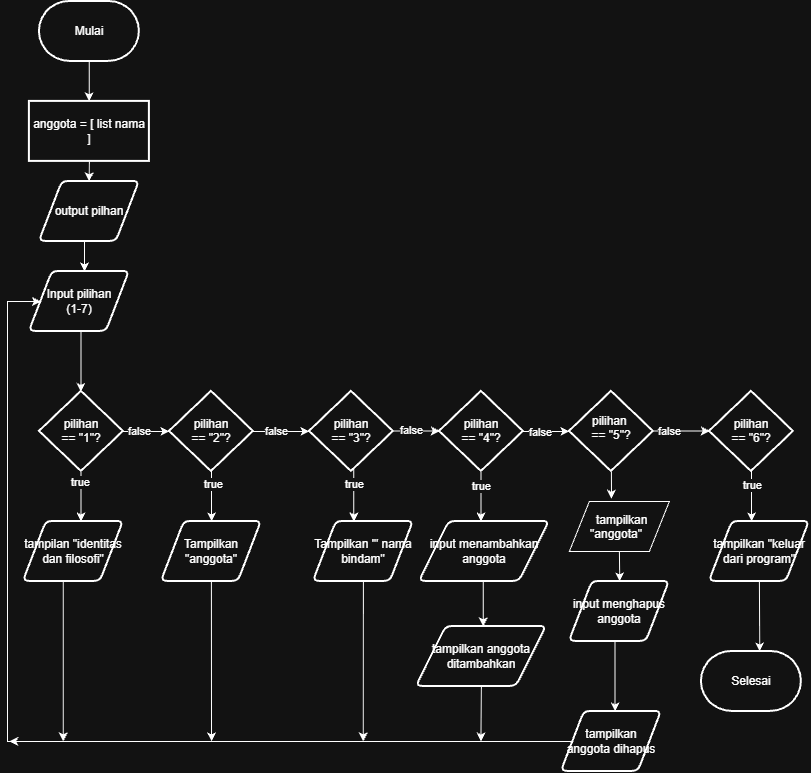

The diagram above was exported from draw.io. Its source (the exported page's mxGraphModel, read from the mxfile embedded in the PNG):
<mxGraphModel dx="1212" dy="1844" grid="1" gridSize="10" guides="1" tooltips="1" connect="1" arrows="1" fold="1" page="1" pageScale="1" pageWidth="827" pageHeight="1169" math="0" shadow="0">
  <root>
    <mxCell id="0" />
    <mxCell id="1" parent="0" />
    <mxCell id="oTC6FhVGaiyRPRxOcybM-32" edge="1" parent="1" source="oTC6FhVGaiyRPRxOcybM-6" style="edgeStyle=elbowEdgeStyle;rounded=0;orthogonalLoop=1;jettySize=auto;html=1;" target="oTC6FhVGaiyRPRxOcybM-17" value="">
      <mxGeometry relative="1" as="geometry" />
    </mxCell>
    <mxCell id="oTC6FhVGaiyRPRxOcybM-64" connectable="0" parent="oTC6FhVGaiyRPRxOcybM-32" style="edgeLabel;html=1;align=center;verticalAlign=middle;resizable=0;points=[];" value="false" vertex="1">
      <mxGeometry relative="1" x="-0.3272" as="geometry">
        <mxPoint as="offset" />
      </mxGeometry>
    </mxCell>
    <mxCell id="oTC6FhVGaiyRPRxOcybM-49" edge="1" parent="1" source="oTC6FhVGaiyRPRxOcybM-6" style="edgeStyle=elbowEdgeStyle;rounded=0;orthogonalLoop=1;jettySize=auto;html=1;" target="oTC6FhVGaiyRPRxOcybM-37" value="">
      <mxGeometry relative="1" as="geometry" />
    </mxCell>
    <mxCell id="oTC6FhVGaiyRPRxOcybM-74" connectable="0" parent="oTC6FhVGaiyRPRxOcybM-49" style="edgeLabel;html=1;align=center;verticalAlign=middle;resizable=0;points=[];" value="true" vertex="1">
      <mxGeometry relative="1" x="-0.5622" y="-1" as="geometry">
        <mxPoint as="offset" />
      </mxGeometry>
    </mxCell>
    <mxCell id="oTC6FhVGaiyRPRxOcybM-6" parent="1" style="rhombus;whiteSpace=wrap;html=1;shapeInside=1;strokeWidth=2;" value="pilihan == &quot;1&quot;?" vertex="1">
      <mxGeometry height="80" width="84" x="90" y="320" as="geometry" />
    </mxCell>
    <mxCell id="oTC6FhVGaiyRPRxOcybM-30" edge="1" parent="1" source="oTC6FhVGaiyRPRxOcybM-16" style="edgeStyle=elbowEdgeStyle;rounded=0;orthogonalLoop=1;jettySize=auto;html=1;" target="oTC6FhVGaiyRPRxOcybM-19" value="">
      <mxGeometry relative="1" as="geometry" />
    </mxCell>
    <mxCell id="oTC6FhVGaiyRPRxOcybM-16" parent="1" style="shape=parallelogram;html=1;strokeWidth=2;perimeter=parallelogramPerimeter;whiteSpace=wrap;rounded=1;arcSize=12;size=0.23;" value="output pilhan" vertex="1">
      <mxGeometry height="60" width="100" x="90" y="110" as="geometry" />
    </mxCell>
    <mxCell id="oTC6FhVGaiyRPRxOcybM-33" edge="1" parent="1" source="oTC6FhVGaiyRPRxOcybM-17" style="edgeStyle=elbowEdgeStyle;rounded=0;orthogonalLoop=1;jettySize=auto;html=1;" target="oTC6FhVGaiyRPRxOcybM-18" value="">
      <mxGeometry relative="1" as="geometry" />
    </mxCell>
    <mxCell id="oTC6FhVGaiyRPRxOcybM-65" connectable="0" parent="oTC6FhVGaiyRPRxOcybM-33" style="edgeLabel;html=1;align=center;verticalAlign=middle;resizable=0;points=[];" value="false" vertex="1">
      <mxGeometry relative="1" x="-0.203" as="geometry">
        <mxPoint as="offset" />
      </mxGeometry>
    </mxCell>
    <mxCell id="oTC6FhVGaiyRPRxOcybM-48" edge="1" parent="1" source="oTC6FhVGaiyRPRxOcybM-17" style="edgeStyle=elbowEdgeStyle;rounded=0;orthogonalLoop=1;jettySize=auto;html=1;" target="oTC6FhVGaiyRPRxOcybM-39" value="">
      <mxGeometry relative="1" as="geometry" />
    </mxCell>
    <mxCell id="oTC6FhVGaiyRPRxOcybM-73" connectable="0" parent="oTC6FhVGaiyRPRxOcybM-48" style="edgeLabel;html=1;align=center;verticalAlign=middle;resizable=0;points=[];" value="true" vertex="1">
      <mxGeometry relative="1" x="-0.4783" y="1" as="geometry">
        <mxPoint as="offset" />
      </mxGeometry>
    </mxCell>
    <mxCell id="oTC6FhVGaiyRPRxOcybM-17" parent="1" style="rhombus;whiteSpace=wrap;html=1;shapeInside=1;strokeWidth=2;" value="pilihan == &quot;2&quot;?" vertex="1">
      <mxGeometry height="80" width="84" x="220" y="320" as="geometry" />
    </mxCell>
    <mxCell id="oTC6FhVGaiyRPRxOcybM-34" edge="1" parent="1" source="oTC6FhVGaiyRPRxOcybM-18" style="edgeStyle=elbowEdgeStyle;rounded=0;orthogonalLoop=1;jettySize=auto;html=1;elbow=vertical;" target="oTC6FhVGaiyRPRxOcybM-24" value="">
      <mxGeometry relative="1" as="geometry" />
    </mxCell>
    <mxCell id="oTC6FhVGaiyRPRxOcybM-66" connectable="0" parent="oTC6FhVGaiyRPRxOcybM-34" style="edgeLabel;html=1;align=center;verticalAlign=middle;resizable=0;points=[];" value="false" vertex="1">
      <mxGeometry relative="1" x="-0.2397" y="1" as="geometry">
        <mxPoint as="offset" />
      </mxGeometry>
    </mxCell>
    <mxCell id="oTC6FhVGaiyRPRxOcybM-47" edge="1" parent="1" source="oTC6FhVGaiyRPRxOcybM-18" style="edgeStyle=elbowEdgeStyle;rounded=0;orthogonalLoop=1;jettySize=auto;html=1;" target="oTC6FhVGaiyRPRxOcybM-40" value="">
      <mxGeometry relative="1" as="geometry" />
    </mxCell>
    <mxCell id="oTC6FhVGaiyRPRxOcybM-71" connectable="0" parent="oTC6FhVGaiyRPRxOcybM-47" style="edgeLabel;html=1;align=center;verticalAlign=middle;resizable=0;points=[];" value="true" vertex="1">
      <mxGeometry relative="1" x="-0.4149" as="geometry">
        <mxPoint as="offset" />
      </mxGeometry>
    </mxCell>
    <mxCell id="oTC6FhVGaiyRPRxOcybM-18" parent="1" style="rhombus;whiteSpace=wrap;html=1;shapeInside=1;strokeWidth=2;" value="pilihan == &quot;3&quot;?" vertex="1">
      <mxGeometry height="80" width="84" x="360" y="320" as="geometry" />
    </mxCell>
    <mxCell id="oTC6FhVGaiyRPRxOcybM-31" edge="1" parent="1" source="oTC6FhVGaiyRPRxOcybM-19" style="edgeStyle=elbowEdgeStyle;rounded=0;orthogonalLoop=1;jettySize=auto;html=1;" target="oTC6FhVGaiyRPRxOcybM-6" value="">
      <mxGeometry relative="1" as="geometry" />
    </mxCell>
    <mxCell id="oTC6FhVGaiyRPRxOcybM-19" parent="1" style="shape=parallelogram;html=1;strokeWidth=2;perimeter=parallelogramPerimeter;whiteSpace=wrap;rounded=1;arcSize=12;size=0.23;" value="Input pilihan&lt;br&gt;(1-7)" vertex="1">
      <mxGeometry height="60" width="100" x="80" y="200" as="geometry" />
    </mxCell>
    <mxCell id="oTC6FhVGaiyRPRxOcybM-35" edge="1" parent="1" source="oTC6FhVGaiyRPRxOcybM-24" style="edgeStyle=elbowEdgeStyle;rounded=0;orthogonalLoop=1;jettySize=auto;html=1;" target="oTC6FhVGaiyRPRxOcybM-25" value="">
      <mxGeometry relative="1" as="geometry" />
    </mxCell>
    <mxCell id="oTC6FhVGaiyRPRxOcybM-67" connectable="0" parent="oTC6FhVGaiyRPRxOcybM-35" style="edgeLabel;html=1;align=center;verticalAlign=middle;resizable=0;points=[];" value="false" vertex="1">
      <mxGeometry relative="1" x="-0.2815" y="-1" as="geometry">
        <mxPoint as="offset" />
      </mxGeometry>
    </mxCell>
    <mxCell id="oTC6FhVGaiyRPRxOcybM-46" edge="1" parent="1" source="oTC6FhVGaiyRPRxOcybM-24" style="edgeStyle=elbowEdgeStyle;rounded=0;orthogonalLoop=1;jettySize=auto;html=1;" target="oTC6FhVGaiyRPRxOcybM-41" value="">
      <mxGeometry relative="1" as="geometry" />
    </mxCell>
    <mxCell id="oTC6FhVGaiyRPRxOcybM-70" connectable="0" parent="oTC6FhVGaiyRPRxOcybM-46" style="edgeLabel;html=1;align=center;verticalAlign=middle;resizable=0;points=[];" value="true" vertex="1">
      <mxGeometry relative="1" x="-0.3734" as="geometry">
        <mxPoint as="offset" />
      </mxGeometry>
    </mxCell>
    <mxCell id="oTC6FhVGaiyRPRxOcybM-24" parent="1" style="rhombus;whiteSpace=wrap;html=1;shapeInside=1;strokeWidth=2;" value="pilihan == &quot;4&quot;?" vertex="1">
      <mxGeometry height="80" width="84" x="490" y="320" as="geometry" />
    </mxCell>
    <mxCell id="oTC6FhVGaiyRPRxOcybM-36" edge="1" parent="1" source="oTC6FhVGaiyRPRxOcybM-25" style="edgeStyle=elbowEdgeStyle;rounded=0;orthogonalLoop=1;jettySize=auto;html=1;elbow=vertical;" target="oTC6FhVGaiyRPRxOcybM-26" value="">
      <mxGeometry relative="1" as="geometry" />
    </mxCell>
    <mxCell id="oTC6FhVGaiyRPRxOcybM-68" connectable="0" parent="oTC6FhVGaiyRPRxOcybM-36" style="edgeLabel;html=1;align=center;verticalAlign=middle;resizable=0;points=[];" value="false" vertex="1">
      <mxGeometry relative="1" x="-0.4277" as="geometry">
        <mxPoint as="offset" />
      </mxGeometry>
    </mxCell>
    <mxCell id="oTC6FhVGaiyRPRxOcybM-25" parent="1" style="rhombus;whiteSpace=wrap;html=1;shapeInside=1;strokeWidth=2;" value="pilihan&amp;nbsp; == &quot;5&quot;?" vertex="1">
      <mxGeometry height="80" width="84" x="620" y="320" as="geometry" />
    </mxCell>
    <mxCell id="oTC6FhVGaiyRPRxOcybM-44" edge="1" parent="1" source="oTC6FhVGaiyRPRxOcybM-26" style="edgeStyle=elbowEdgeStyle;rounded=0;orthogonalLoop=1;jettySize=auto;html=1;" target="oTC6FhVGaiyRPRxOcybM-43" value="">
      <mxGeometry relative="1" as="geometry" />
    </mxCell>
    <mxCell id="oTC6FhVGaiyRPRxOcybM-72" connectable="0" parent="oTC6FhVGaiyRPRxOcybM-44" style="edgeLabel;html=1;align=center;verticalAlign=middle;resizable=0;points=[];" value="true" vertex="1">
      <mxGeometry relative="1" x="-0.4154" as="geometry">
        <mxPoint as="offset" />
      </mxGeometry>
    </mxCell>
    <mxCell id="oTC6FhVGaiyRPRxOcybM-26" parent="1" style="rhombus;whiteSpace=wrap;html=1;shapeInside=1;strokeWidth=2;" value="pilihan == &quot;6&quot;?" vertex="1">
      <mxGeometry height="80" width="84" x="760" y="320" as="geometry" />
    </mxCell>
    <mxCell id="oTC6FhVGaiyRPRxOcybM-52" edge="1" parent="1" source="oTC6FhVGaiyRPRxOcybM-37" style="edgeStyle=elbowEdgeStyle;rounded=0;orthogonalLoop=1;jettySize=auto;html=1;" value="">
      <mxGeometry relative="1" as="geometry">
        <mxPoint x="113.78" y="670" as="targetPoint" />
      </mxGeometry>
    </mxCell>
    <mxCell id="oTC6FhVGaiyRPRxOcybM-37" parent="1" style="shape=parallelogram;html=1;strokeWidth=2;perimeter=parallelogramPerimeter;whiteSpace=wrap;rounded=1;arcSize=12;size=0.23;" value="tampilan &quot;identitas dan filosofi&quot;" vertex="1">
      <mxGeometry height="60" width="100" x="74" y="450" as="geometry" />
    </mxCell>
    <mxCell id="oTC6FhVGaiyRPRxOcybM-92" edge="1" parent="1" source="oTC6FhVGaiyRPRxOcybM-39" style="edgeStyle=elbowEdgeStyle;rounded=0;orthogonalLoop=1;jettySize=auto;html=1;exitX=0.5;exitY=1;exitDx=0;exitDy=0;">
      <mxGeometry relative="1" as="geometry">
        <mxPoint x="262.11764705882365" y="670" as="targetPoint" />
      </mxGeometry>
    </mxCell>
    <mxCell id="oTC6FhVGaiyRPRxOcybM-39" parent="1" style="shape=parallelogram;html=1;strokeWidth=2;perimeter=parallelogramPerimeter;whiteSpace=wrap;rounded=1;arcSize=12;size=0.23;" value="Tampilkan &quot;anggota&quot;" vertex="1">
      <mxGeometry height="60" width="100" x="212" y="450" as="geometry" />
    </mxCell>
    <mxCell id="oTC6FhVGaiyRPRxOcybM-91" edge="1" parent="1" source="oTC6FhVGaiyRPRxOcybM-40" style="edgeStyle=elbowEdgeStyle;rounded=0;orthogonalLoop=1;jettySize=auto;html=1;exitX=0.5;exitY=1;exitDx=0;exitDy=0;">
      <mxGeometry relative="1" as="geometry">
        <mxPoint x="413.8823529411766" y="670" as="targetPoint" />
      </mxGeometry>
    </mxCell>
    <mxCell id="oTC6FhVGaiyRPRxOcybM-40" parent="1" style="shape=parallelogram;html=1;strokeWidth=2;perimeter=parallelogramPerimeter;whiteSpace=wrap;rounded=1;arcSize=12;size=0.23;" value="Tampilkan '&quot; nama bindam&quot;" vertex="1">
      <mxGeometry height="60" width="100" x="364" y="450" as="geometry" />
    </mxCell>
    <mxCell id="oTC6FhVGaiyRPRxOcybM-77" edge="1" parent="1" source="oTC6FhVGaiyRPRxOcybM-41" style="edgeStyle=elbowEdgeStyle;rounded=0;orthogonalLoop=1;jettySize=auto;html=1;" target="oTC6FhVGaiyRPRxOcybM-76" value="">
      <mxGeometry relative="1" as="geometry" />
    </mxCell>
    <mxCell id="oTC6FhVGaiyRPRxOcybM-41" parent="1" style="shape=parallelogram;html=1;strokeWidth=2;perimeter=parallelogramPerimeter;whiteSpace=wrap;rounded=1;arcSize=12;size=0.23;" value="input menambahkan anggota" vertex="1">
      <mxGeometry height="60" width="130" x="470" y="450" as="geometry" />
    </mxCell>
    <mxCell id="oTC6FhVGaiyRPRxOcybM-85" edge="1" parent="1" source="oTC6FhVGaiyRPRxOcybM-42" style="edgeStyle=elbowEdgeStyle;rounded=0;orthogonalLoop=1;jettySize=auto;html=1;" target="oTC6FhVGaiyRPRxOcybM-84" value="">
      <mxGeometry relative="1" as="geometry" />
    </mxCell>
    <mxCell id="oTC6FhVGaiyRPRxOcybM-42" parent="1" style="shape=parallelogram;html=1;strokeWidth=2;perimeter=parallelogramPerimeter;whiteSpace=wrap;rounded=1;arcSize=12;size=0.23;" value="input menghapus anggota" vertex="1">
      <mxGeometry height="60" width="100" x="620" y="510" as="geometry" />
    </mxCell>
    <mxCell id="oTC6FhVGaiyRPRxOcybM-43" parent="1" style="shape=parallelogram;html=1;strokeWidth=2;perimeter=parallelogramPerimeter;whiteSpace=wrap;rounded=1;arcSize=12;size=0.23;" value="tampilkan &quot;keluar dari program&quot;" vertex="1">
      <mxGeometry height="60" width="100" x="760" y="450" as="geometry" />
    </mxCell>
    <mxCell id="oTC6FhVGaiyRPRxOcybM-95" edge="1" parent="1" source="oTC6FhVGaiyRPRxOcybM-50" style="edgeStyle=elbowEdgeStyle;rounded=0;orthogonalLoop=1;jettySize=auto;html=1;" target="oTC6FhVGaiyRPRxOcybM-94" value="">
      <mxGeometry relative="1" as="geometry" />
    </mxCell>
    <mxCell id="oTC6FhVGaiyRPRxOcybM-50" parent="1" style="strokeWidth=2;html=1;shape=mxgraph.flowchart.terminator;whiteSpace=wrap;" value="Mulai" vertex="1">
      <mxGeometry height="60" width="100" x="90" y="-70" as="geometry" />
    </mxCell>
    <mxCell id="oTC6FhVGaiyRPRxOcybM-59" edge="1" parent="1" style="edgeStyle=orthogonalEdgeStyle;rounded=0;orthogonalLoop=1;jettySize=auto;html=1;" target="oTC6FhVGaiyRPRxOcybM-19">
      <mxGeometry relative="1" as="geometry">
        <Array as="points">
          <mxPoint x="74" y="670" />
          <mxPoint x="58" y="670" />
          <mxPoint x="58" y="230" />
        </Array>
        <mxPoint x="60" y="670" as="sourcePoint" />
      </mxGeometry>
    </mxCell>
    <mxCell id="oTC6FhVGaiyRPRxOcybM-60" edge="1" parent="1" source="oTC6FhVGaiyRPRxOcybM-3" style="edgeStyle=elbowEdgeStyle;rounded=0;orthogonalLoop=1;jettySize=auto;html=1;exitX=0.5;exitY=1;exitDx=0;exitDy=0;">
      <mxGeometry relative="1" as="geometry">
        <mxPoint x="807.11" y="630" as="targetPoint" />
      </mxGeometry>
    </mxCell>
    <mxCell id="oTC6FhVGaiyRPRxOcybM-62" edge="1" parent="1" source="oTC6FhVGaiyRPRxOcybM-43" style="edgeStyle=elbowEdgeStyle;rounded=0;orthogonalLoop=1;jettySize=auto;html=1;exitX=0.5;exitY=1;exitDx=0;exitDy=0;" target="oTC6FhVGaiyRPRxOcybM-3" value="">
      <mxGeometry relative="1" as="geometry">
        <mxPoint x="810" y="510" as="sourcePoint" />
        <mxPoint x="807.11" y="630" as="targetPoint" />
      </mxGeometry>
    </mxCell>
    <mxCell id="oTC6FhVGaiyRPRxOcybM-3" parent="1" style="strokeWidth=2;html=1;shape=mxgraph.flowchart.terminator;whiteSpace=wrap;" value="Selesai" vertex="1">
      <mxGeometry height="60" width="100" x="752" y="580" as="geometry" />
    </mxCell>
    <mxCell id="oTC6FhVGaiyRPRxOcybM-93" edge="1" parent="1" source="oTC6FhVGaiyRPRxOcybM-76" style="edgeStyle=elbowEdgeStyle;rounded=0;orthogonalLoop=1;jettySize=auto;html=1;exitX=0.5;exitY=1;exitDx=0;exitDy=0;">
      <mxGeometry relative="1" as="geometry">
        <mxPoint x="531.5294117647059" y="670" as="targetPoint" />
      </mxGeometry>
    </mxCell>
    <mxCell id="oTC6FhVGaiyRPRxOcybM-76" parent="1" style="shape=parallelogram;html=1;strokeWidth=2;perimeter=parallelogramPerimeter;whiteSpace=wrap;rounded=1;arcSize=12;size=0.23;" value="tampilkan anggota ditambahkan" vertex="1">
      <mxGeometry height="60" width="130" x="467" y="555" as="geometry" />
    </mxCell>
    <mxCell id="oTC6FhVGaiyRPRxOcybM-90" edge="1" parent="1" source="oTC6FhVGaiyRPRxOcybM-84" style="edgeStyle=elbowEdgeStyle;rounded=0;orthogonalLoop=1;jettySize=auto;html=1;exitX=0;exitY=0.5;exitDx=0;exitDy=0;">
      <mxGeometry relative="1" as="geometry">
        <mxPoint x="60" y="670" as="targetPoint" />
      </mxGeometry>
    </mxCell>
    <mxCell id="oTC6FhVGaiyRPRxOcybM-84" parent="1" style="shape=parallelogram;html=1;strokeWidth=2;perimeter=parallelogramPerimeter;whiteSpace=wrap;rounded=1;arcSize=12;size=0.23;" value="tampilkan anggota dihapus" vertex="1">
      <mxGeometry height="60" width="100" x="612" y="640" as="geometry" />
    </mxCell>
    <mxCell id="oTC6FhVGaiyRPRxOcybM-89" edge="1" parent="1" source="oTC6FhVGaiyRPRxOcybM-87" style="edgeStyle=elbowEdgeStyle;rounded=0;orthogonalLoop=1;jettySize=auto;html=1;exitX=0.5;exitY=1;exitDx=0;exitDy=0;entryX=0.5;entryY=0;entryDx=0;entryDy=0;" target="oTC6FhVGaiyRPRxOcybM-42">
      <mxGeometry relative="1" as="geometry" />
    </mxCell>
    <mxCell id="oTC6FhVGaiyRPRxOcybM-87" parent="1" style="shape=parallelogram;perimeter=parallelogramPerimeter;whiteSpace=wrap;html=1;shapeInside=1;fixedSize=1;" value="tampilkan &quot;anggota&quot;" vertex="1">
      <mxGeometry height="50" width="100" x="620" y="430" as="geometry" />
    </mxCell>
    <mxCell id="oTC6FhVGaiyRPRxOcybM-88" edge="1" parent="1" source="oTC6FhVGaiyRPRxOcybM-25" style="edgeStyle=elbowEdgeStyle;rounded=0;orthogonalLoop=1;jettySize=auto;html=1;exitX=0.5;exitY=1;exitDx=0;exitDy=0;entryX=0.419;entryY=-0.054;entryDx=0;entryDy=0;entryPerimeter=0;" target="oTC6FhVGaiyRPRxOcybM-87">
      <mxGeometry relative="1" as="geometry" />
    </mxCell>
    <mxCell id="oTC6FhVGaiyRPRxOcybM-96" edge="1" parent="1" source="oTC6FhVGaiyRPRxOcybM-94" style="edgeStyle=elbowEdgeStyle;rounded=0;orthogonalLoop=1;jettySize=auto;html=1;exitX=0.5;exitY=1;exitDx=0;exitDy=0;entryX=0.5;entryY=0;entryDx=0;entryDy=0;" target="oTC6FhVGaiyRPRxOcybM-16">
      <mxGeometry relative="1" as="geometry" />
    </mxCell>
    <mxCell id="oTC6FhVGaiyRPRxOcybM-94" parent="1" style="whiteSpace=wrap;html=1;strokeWidth=2;" value="anggota = [ list nama ]" vertex="1">
      <mxGeometry height="60" width="120" x="80" y="30" as="geometry" />
    </mxCell>
  </root>
</mxGraphModel>